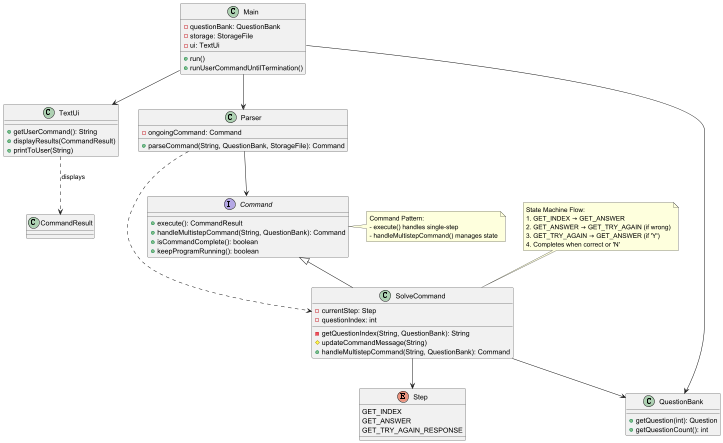

The diagram above was rendered by PlantUML. Its source (embedded in the PNG):
@startuml
' Main Classes
class Main {
  - questionBank: QuestionBank
  - storage: StorageFile
  - ui: TextUi
  + run()
  + runUserCommandUntilTermination()
}

class TextUi {
  + getUserCommand(): String
  + displayResults(CommandResult)
  + printToUser(String)
}

class Parser {
  - ongoingCommand: Command
  + parseCommand(String, QuestionBank, StorageFile): Command
}

' Command Hierarchy
interface Command {
  + execute(): CommandResult
  + handleMultistepCommand(String, QuestionBank): Command
  + isCommandComplete(): boolean
  + keepProgramRunning(): boolean
}

class SolveCommand {
  - currentStep: Step
  - questionIndex: int
  - getQuestionIndex(String, QuestionBank): String
  # updateCommandMessage(String)
  + handleMultistepCommand(String, QuestionBank): Command
}

' Enums
enum Step {
  GET_INDEX
  GET_ANSWER
  GET_TRY_AGAIN_RESPONSE
}

' Data Classes
class QuestionBank {
  + getQuestion(int): Question
  + getQuestionCount(): int
}

' Relationships
Main --> TextUi
Main --> Parser
Main --> QuestionBank

Parser --> Command
Parser ..> SolveCommand

Command <|-- SolveCommand

SolveCommand --> Step
SolveCommand --> QuestionBank

TextUi ..> CommandResult : displays

' Notes
note top of SolveCommand
  State Machine Flow:
  1. GET_INDEX → GET_ANSWER
  2. GET_ANSWER → GET_TRY_AGAIN (if wrong)
  3. GET_TRY_AGAIN → GET_ANSWER (if 'Y')
  4. Completes when correct or 'N'
end note

note right of Command
  Command Pattern:
  - execute() handles single-step
  - handleMultistepCommand() manages state
end note
@enduml